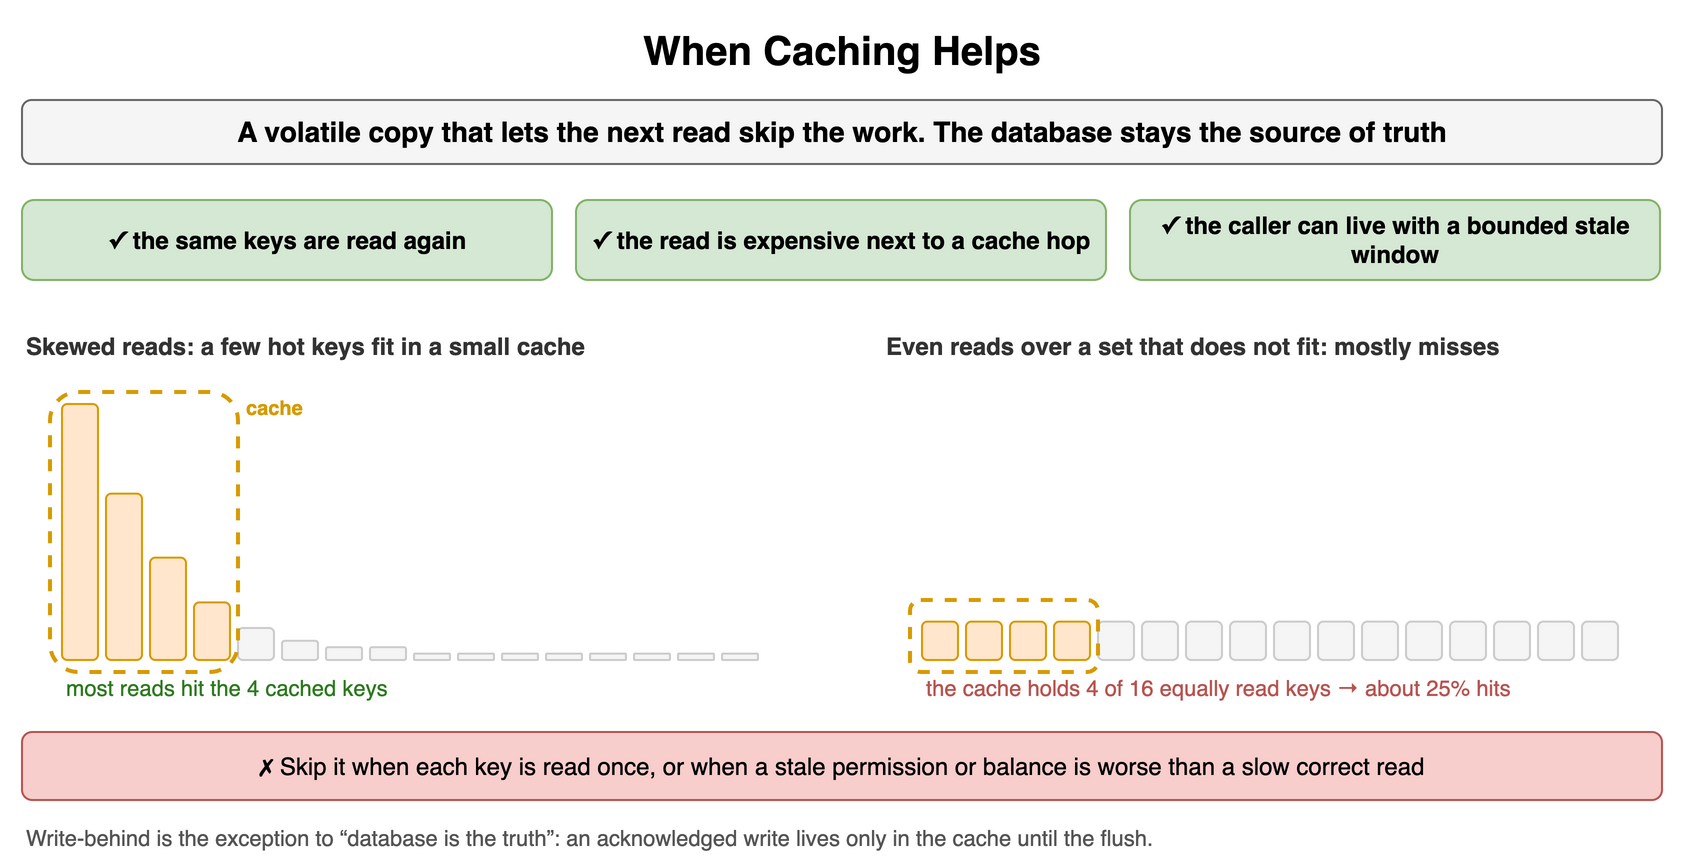

The diagram above was exported from draw.io. Its source (the exported page's mxGraphModel, read from the mxfile embedded in the PNG):
<mxGraphModel dx="900" dy="440" grid="1" gridSize="10" guides="1" tooltips="1" connect="1" arrows="1" fold="1" page="1" pageScale="1" pageWidth="900" pageHeight="440" math="0" shadow="0">
  <root>
    <mxCell id="0" />
    <mxCell id="1" parent="0" />
    <mxCell id="k11" value="When Caching Helps" style="text;html=1;align=center;verticalAlign=middle;whiteSpace=wrap;fontSize=20;fontStyle=1;" vertex="1" parent="1">
      <mxGeometry x="40" y="10" width="820" height="30" as="geometry" />
    </mxCell>
    <mxCell id="k12" value="A volatile copy that lets the next read skip the work. The database stays the source of truth" style="rounded=1;whiteSpace=wrap;html=1;fillColor=#f5f5f5;strokeColor=#666666;fontStyle=1;fontSize=14;" vertex="1" parent="1">
      <mxGeometry x="40" y="50" width="820" height="32" as="geometry" />
    </mxCell>
    <mxCell id="k13" value="✓ the same keys are read again" style="rounded=1;whiteSpace=wrap;html=1;fillColor=#d5e8d4;strokeColor=#82b366;fontSize=12;align=center;fontStyle=1;" vertex="1" parent="1">
      <mxGeometry x="40" y="100" width="265" height="40" as="geometry" />
    </mxCell>
    <mxCell id="k14" value="✓ the read is expensive next to a cache hop" style="rounded=1;whiteSpace=wrap;html=1;fillColor=#d5e8d4;strokeColor=#82b366;fontSize=12;align=center;fontStyle=1;" vertex="1" parent="1">
      <mxGeometry x="317" y="100" width="265" height="40" as="geometry" />
    </mxCell>
    <mxCell id="k15" value="✓ the caller can live with a bounded stale window" style="rounded=1;whiteSpace=wrap;html=1;fillColor=#d5e8d4;strokeColor=#82b366;fontSize=12;align=center;fontStyle=1;" vertex="1" parent="1">
      <mxGeometry x="594" y="100" width="265" height="40" as="geometry" />
    </mxCell>
    <mxCell id="k16" value="Skewed reads: a few hot keys fit in a small cache" style="text;html=1;whiteSpace=wrap;fontSize=11;align=left;verticalAlign=middle;fontSize=12;fontColor=#333333;fontStyle=1;" vertex="1" parent="1">
      <mxGeometry x="40" y="164" width="400" height="18" as="geometry" />
    </mxCell>
    <mxCell id="k17" value="" style="rounded=1;whiteSpace=wrap;html=1;fillColor=#ffe6cc;strokeColor=#d79b00;fontSize=12;align=center;fontStyle=1;" vertex="1" parent="1">
      <mxGeometry x="60" y="202.0" width="18" height="128.0" as="geometry" />
    </mxCell>
    <mxCell id="k18" value="" style="rounded=1;whiteSpace=wrap;html=1;fillColor=#ffe6cc;strokeColor=#d79b00;fontSize=12;align=center;fontStyle=1;" vertex="1" parent="1">
      <mxGeometry x="82" y="246.8" width="18" height="83.2" as="geometry" />
    </mxCell>
    <mxCell id="k19" value="" style="rounded=1;whiteSpace=wrap;html=1;fillColor=#ffe6cc;strokeColor=#d79b00;fontSize=12;align=center;fontStyle=1;" vertex="1" parent="1">
      <mxGeometry x="104" y="278.8" width="18" height="51.2" as="geometry" />
    </mxCell>
    <mxCell id="k110" value="" style="rounded=1;whiteSpace=wrap;html=1;fillColor=#ffe6cc;strokeColor=#d79b00;fontSize=12;align=center;fontStyle=1;" vertex="1" parent="1">
      <mxGeometry x="126" y="301.2" width="18" height="28.8" as="geometry" />
    </mxCell>
    <mxCell id="k111" value="" style="rounded=1;whiteSpace=wrap;html=1;fillColor=#f5f5f5;strokeColor=#cccccc;fontSize=12;align=center;fontStyle=1;fontColor=#aaaaaa;" vertex="1" parent="1">
      <mxGeometry x="148" y="314.0" width="18" height="16.0" as="geometry" />
    </mxCell>
    <mxCell id="k112" value="" style="rounded=1;whiteSpace=wrap;html=1;fillColor=#f5f5f5;strokeColor=#cccccc;fontSize=12;align=center;fontStyle=1;fontColor=#aaaaaa;" vertex="1" parent="1">
      <mxGeometry x="170" y="320.4" width="18" height="9.600000000000001" as="geometry" />
    </mxCell>
    <mxCell id="k113" value="" style="rounded=1;whiteSpace=wrap;html=1;fillColor=#f5f5f5;strokeColor=#cccccc;fontSize=12;align=center;fontStyle=1;fontColor=#aaaaaa;" vertex="1" parent="1">
      <mxGeometry x="192" y="323.6" width="18" height="6.4" as="geometry" />
    </mxCell>
    <mxCell id="k114" value="" style="rounded=1;whiteSpace=wrap;html=1;fillColor=#f5f5f5;strokeColor=#cccccc;fontSize=12;align=center;fontStyle=1;fontColor=#aaaaaa;" vertex="1" parent="1">
      <mxGeometry x="214" y="323.6" width="18" height="6.4" as="geometry" />
    </mxCell>
    <mxCell id="k115" value="" style="rounded=1;whiteSpace=wrap;html=1;fillColor=#f5f5f5;strokeColor=#cccccc;fontSize=12;align=center;fontStyle=1;fontColor=#aaaaaa;" vertex="1" parent="1">
      <mxGeometry x="236" y="326.8" width="18" height="3.2" as="geometry" />
    </mxCell>
    <mxCell id="k116" value="" style="rounded=1;whiteSpace=wrap;html=1;fillColor=#f5f5f5;strokeColor=#cccccc;fontSize=12;align=center;fontStyle=1;fontColor=#aaaaaa;" vertex="1" parent="1">
      <mxGeometry x="258" y="326.8" width="18" height="3.2" as="geometry" />
    </mxCell>
    <mxCell id="k117" value="" style="rounded=1;whiteSpace=wrap;html=1;fillColor=#f5f5f5;strokeColor=#cccccc;fontSize=12;align=center;fontStyle=1;fontColor=#aaaaaa;" vertex="1" parent="1">
      <mxGeometry x="280" y="326.8" width="18" height="3.2" as="geometry" />
    </mxCell>
    <mxCell id="k118" value="" style="rounded=1;whiteSpace=wrap;html=1;fillColor=#f5f5f5;strokeColor=#cccccc;fontSize=12;align=center;fontStyle=1;fontColor=#aaaaaa;" vertex="1" parent="1">
      <mxGeometry x="302" y="326.8" width="18" height="3.2" as="geometry" />
    </mxCell>
    <mxCell id="k119" value="" style="rounded=1;whiteSpace=wrap;html=1;fillColor=#f5f5f5;strokeColor=#cccccc;fontSize=12;align=center;fontStyle=1;fontColor=#aaaaaa;" vertex="1" parent="1">
      <mxGeometry x="324" y="326.8" width="18" height="3.2" as="geometry" />
    </mxCell>
    <mxCell id="k120" value="" style="rounded=1;whiteSpace=wrap;html=1;fillColor=#f5f5f5;strokeColor=#cccccc;fontSize=12;align=center;fontStyle=1;fontColor=#aaaaaa;" vertex="1" parent="1">
      <mxGeometry x="346" y="326.8" width="18" height="3.2" as="geometry" />
    </mxCell>
    <mxCell id="k121" value="" style="rounded=1;whiteSpace=wrap;html=1;fillColor=#f5f5f5;strokeColor=#cccccc;fontSize=12;align=center;fontStyle=1;fontColor=#aaaaaa;" vertex="1" parent="1">
      <mxGeometry x="368" y="326.8" width="18" height="3.2" as="geometry" />
    </mxCell>
    <mxCell id="k122" value="" style="rounded=1;whiteSpace=wrap;html=1;fillColor=#f5f5f5;strokeColor=#cccccc;fontSize=12;align=center;fontStyle=1;fontColor=#aaaaaa;" vertex="1" parent="1">
      <mxGeometry x="390" y="326.8" width="18" height="3.2" as="geometry" />
    </mxCell>
    <mxCell id="k123" value="" style="rounded=1;html=1;fillColor=none;strokeColor=#d79b00;dashed=1;strokeWidth=2;" vertex="1" parent="1">
      <mxGeometry x="54" y="196" width="94" height="140" as="geometry" />
    </mxCell>
    <mxCell id="k124" value="cache" style="text;html=1;whiteSpace=wrap;fontSize=11;align=left;verticalAlign=middle;fontSize=10;fontColor=#d79b00;fontStyle=1;" vertex="1" parent="1">
      <mxGeometry x="150" y="196" width="80" height="16" as="geometry" />
    </mxCell>
    <mxCell id="k125" value="most reads hit the 4 cached keys" style="text;html=1;whiteSpace=wrap;fontSize=11;align=left;verticalAlign=middle;fontSize=11;fontColor=#2d7a1f;" vertex="1" parent="1">
      <mxGeometry x="60" y="336" width="380" height="16" as="geometry" />
    </mxCell>
    <mxCell id="k126" value="Even reads over a set that does not fit: mostly misses" style="text;html=1;whiteSpace=wrap;fontSize=11;align=left;verticalAlign=middle;fontSize=12;fontColor=#333333;fontStyle=1;" vertex="1" parent="1">
      <mxGeometry x="470" y="164" width="400" height="18" as="geometry" />
    </mxCell>
    <mxCell id="k127" value="" style="rounded=1;whiteSpace=wrap;html=1;fillColor=#ffe6cc;strokeColor=#d79b00;fontSize=12;align=center;fontStyle=1;" vertex="1" parent="1">
      <mxGeometry x="490" y="310.8" width="18" height="19.200000000000003" as="geometry" />
    </mxCell>
    <mxCell id="k128" value="" style="rounded=1;whiteSpace=wrap;html=1;fillColor=#ffe6cc;strokeColor=#d79b00;fontSize=12;align=center;fontStyle=1;" vertex="1" parent="1">
      <mxGeometry x="512" y="310.8" width="18" height="19.200000000000003" as="geometry" />
    </mxCell>
    <mxCell id="k129" value="" style="rounded=1;whiteSpace=wrap;html=1;fillColor=#ffe6cc;strokeColor=#d79b00;fontSize=12;align=center;fontStyle=1;" vertex="1" parent="1">
      <mxGeometry x="534" y="310.8" width="18" height="19.200000000000003" as="geometry" />
    </mxCell>
    <mxCell id="k130" value="" style="rounded=1;whiteSpace=wrap;html=1;fillColor=#ffe6cc;strokeColor=#d79b00;fontSize=12;align=center;fontStyle=1;" vertex="1" parent="1">
      <mxGeometry x="556" y="310.8" width="18" height="19.200000000000003" as="geometry" />
    </mxCell>
    <mxCell id="k131" value="" style="rounded=1;whiteSpace=wrap;html=1;fillColor=#f5f5f5;strokeColor=#cccccc;fontSize=12;align=center;fontStyle=1;fontColor=#aaaaaa;" vertex="1" parent="1">
      <mxGeometry x="578" y="310.8" width="18" height="19.200000000000003" as="geometry" />
    </mxCell>
    <mxCell id="k132" value="" style="rounded=1;whiteSpace=wrap;html=1;fillColor=#f5f5f5;strokeColor=#cccccc;fontSize=12;align=center;fontStyle=1;fontColor=#aaaaaa;" vertex="1" parent="1">
      <mxGeometry x="600" y="310.8" width="18" height="19.200000000000003" as="geometry" />
    </mxCell>
    <mxCell id="k133" value="" style="rounded=1;whiteSpace=wrap;html=1;fillColor=#f5f5f5;strokeColor=#cccccc;fontSize=12;align=center;fontStyle=1;fontColor=#aaaaaa;" vertex="1" parent="1">
      <mxGeometry x="622" y="310.8" width="18" height="19.200000000000003" as="geometry" />
    </mxCell>
    <mxCell id="k134" value="" style="rounded=1;whiteSpace=wrap;html=1;fillColor=#f5f5f5;strokeColor=#cccccc;fontSize=12;align=center;fontStyle=1;fontColor=#aaaaaa;" vertex="1" parent="1">
      <mxGeometry x="644" y="310.8" width="18" height="19.200000000000003" as="geometry" />
    </mxCell>
    <mxCell id="k135" value="" style="rounded=1;whiteSpace=wrap;html=1;fillColor=#f5f5f5;strokeColor=#cccccc;fontSize=12;align=center;fontStyle=1;fontColor=#aaaaaa;" vertex="1" parent="1">
      <mxGeometry x="666" y="310.8" width="18" height="19.200000000000003" as="geometry" />
    </mxCell>
    <mxCell id="k136" value="" style="rounded=1;whiteSpace=wrap;html=1;fillColor=#f5f5f5;strokeColor=#cccccc;fontSize=12;align=center;fontStyle=1;fontColor=#aaaaaa;" vertex="1" parent="1">
      <mxGeometry x="688" y="310.8" width="18" height="19.200000000000003" as="geometry" />
    </mxCell>
    <mxCell id="k137" value="" style="rounded=1;whiteSpace=wrap;html=1;fillColor=#f5f5f5;strokeColor=#cccccc;fontSize=12;align=center;fontStyle=1;fontColor=#aaaaaa;" vertex="1" parent="1">
      <mxGeometry x="710" y="310.8" width="18" height="19.200000000000003" as="geometry" />
    </mxCell>
    <mxCell id="k138" value="" style="rounded=1;whiteSpace=wrap;html=1;fillColor=#f5f5f5;strokeColor=#cccccc;fontSize=12;align=center;fontStyle=1;fontColor=#aaaaaa;" vertex="1" parent="1">
      <mxGeometry x="732" y="310.8" width="18" height="19.200000000000003" as="geometry" />
    </mxCell>
    <mxCell id="k139" value="" style="rounded=1;whiteSpace=wrap;html=1;fillColor=#f5f5f5;strokeColor=#cccccc;fontSize=12;align=center;fontStyle=1;fontColor=#aaaaaa;" vertex="1" parent="1">
      <mxGeometry x="754" y="310.8" width="18" height="19.200000000000003" as="geometry" />
    </mxCell>
    <mxCell id="k140" value="" style="rounded=1;whiteSpace=wrap;html=1;fillColor=#f5f5f5;strokeColor=#cccccc;fontSize=12;align=center;fontStyle=1;fontColor=#aaaaaa;" vertex="1" parent="1">
      <mxGeometry x="776" y="310.8" width="18" height="19.200000000000003" as="geometry" />
    </mxCell>
    <mxCell id="k141" value="" style="rounded=1;whiteSpace=wrap;html=1;fillColor=#f5f5f5;strokeColor=#cccccc;fontSize=12;align=center;fontStyle=1;fontColor=#aaaaaa;" vertex="1" parent="1">
      <mxGeometry x="798" y="310.8" width="18" height="19.200000000000003" as="geometry" />
    </mxCell>
    <mxCell id="k142" value="" style="rounded=1;whiteSpace=wrap;html=1;fillColor=#f5f5f5;strokeColor=#cccccc;fontSize=12;align=center;fontStyle=1;fontColor=#aaaaaa;" vertex="1" parent="1">
      <mxGeometry x="820" y="310.8" width="18" height="19.200000000000003" as="geometry" />
    </mxCell>
    <mxCell id="k143" value="" style="rounded=1;html=1;fillColor=none;strokeColor=#d79b00;dashed=1;strokeWidth=2;" vertex="1" parent="1">
      <mxGeometry x="484" y="300" width="94" height="36" as="geometry" />
    </mxCell>
    <mxCell id="k144" value="the cache holds 4 of 16 equally read keys → about 25% hits" style="text;html=1;whiteSpace=wrap;fontSize=11;align=left;verticalAlign=middle;fontSize=11;fontColor=#b85450;" vertex="1" parent="1">
      <mxGeometry x="490" y="336" width="380" height="16" as="geometry" />
    </mxCell>
    <mxCell id="k145" value="✗ Skip it when each key is read once, or when a stale permission or balance is worse than a slow correct read" style="rounded=1;whiteSpace=wrap;html=1;fillColor=#f8cecc;strokeColor=#b85450;fontSize=12;align=center;" vertex="1" parent="1">
      <mxGeometry x="40" y="366" width="820" height="34" as="geometry" />
    </mxCell>
    <mxCell id="k146" value="Write-behind is the exception to “database is the truth”: an acknowledged write lives only in the cache until the flush." style="text;html=1;whiteSpace=wrap;fontSize=11;align=left;verticalAlign=middle;fontSize=11;fontColor=#555555;" vertex="1" parent="1">
      <mxGeometry x="40" y="410" width="820" height="18" as="geometry" />
    </mxCell>
  </root>
</mxGraphModel>